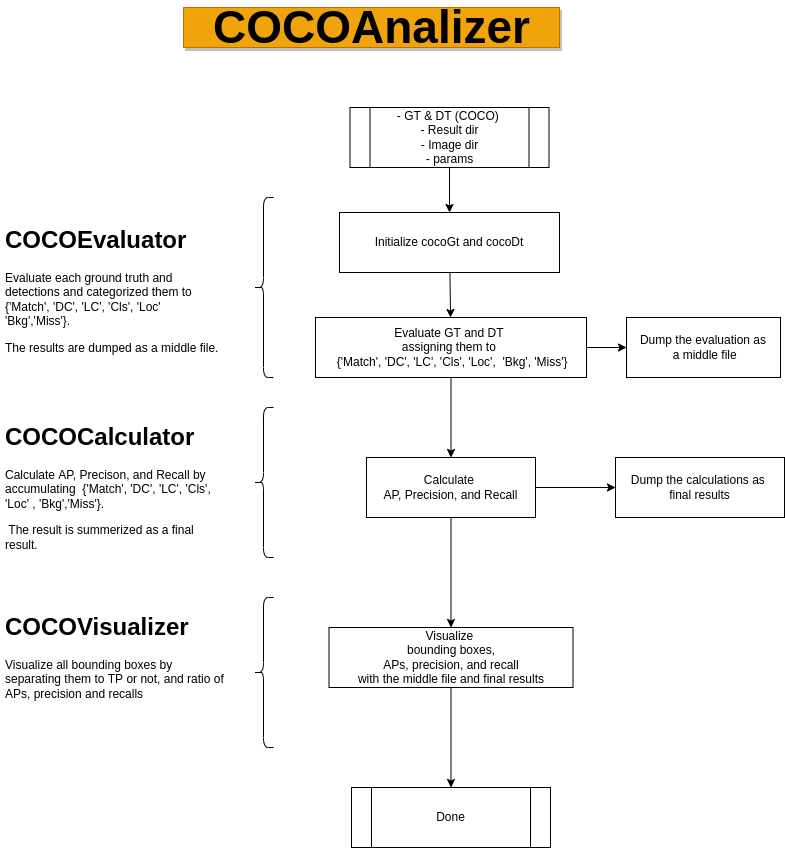

The diagram above was exported from draw.io. Its source (the exported page's mxGraphModel, read from the mxfile embedded in the PNG):
<mxGraphModel dx="1014" dy="495" grid="1" gridSize="10" guides="1" tooltips="1" connect="1" arrows="1" fold="1" page="1" pageScale="1" pageWidth="850" pageHeight="1100" math="0" shadow="0">
  <root>
    <mxCell id="0" />
    <mxCell id="1" parent="0" />
    <mxCell id="8" value="" style="endArrow=classic;html=1;exitX=0.5;exitY=1;exitDx=0;exitDy=0;entryX=0.5;entryY=0;entryDx=0;entryDy=0;" parent="1" source="72" target="9" edge="1">
      <mxGeometry width="50" height="50" relative="1" as="geometry">
        <mxPoint x="482" y="180" as="sourcePoint" />
        <mxPoint x="477" y="230" as="targetPoint" />
      </mxGeometry>
    </mxCell>
    <mxCell id="9" value="Initialize cocoGt and cocoDt" style="rounded=0;whiteSpace=wrap;html=1;" parent="1" vertex="1">
      <mxGeometry x="372" y="225" width="220" height="60" as="geometry" />
    </mxCell>
    <mxCell id="105" value="" style="edgeStyle=none;html=1;" parent="1" source="11" target="104" edge="1">
      <mxGeometry relative="1" as="geometry" />
    </mxCell>
    <mxCell id="11" value="Evaluate GT and DT &lt;br&gt;assigning them to&amp;nbsp;&lt;br&gt;&amp;nbsp;{'Match', 'DC', 'LC', 'Cls', 'Loc',&amp;nbsp; 'Bkg', 'Miss'}" style="rounded=0;whiteSpace=wrap;html=1;" parent="1" vertex="1">
      <mxGeometry x="348" y="330" width="271" height="60" as="geometry" />
    </mxCell>
    <mxCell id="14" value="" style="endArrow=classic;html=1;" parent="1" source="9" target="11" edge="1">
      <mxGeometry width="50" height="50" relative="1" as="geometry">
        <mxPoint x="487" y="320" as="sourcePoint" />
        <mxPoint x="487" y="360" as="targetPoint" />
      </mxGeometry>
    </mxCell>
    <mxCell id="72" value="&lt;span style=&quot;white-space: normal&quot;&gt;- GT &amp;amp; DT (COCO)&amp;nbsp;&lt;/span&gt;&lt;br style=&quot;white-space: normal&quot;&gt;&lt;span style=&quot;white-space: normal&quot;&gt;- Result dir&lt;/span&gt;&lt;br style=&quot;white-space: normal&quot;&gt;&lt;span style=&quot;white-space: normal&quot;&gt;- Image dir&lt;/span&gt;&lt;br style=&quot;white-space: normal&quot;&gt;&lt;span style=&quot;white-space: normal&quot;&gt;- params&lt;/span&gt;" style="shape=process;whiteSpace=wrap;html=1;backgroundOutline=1;" parent="1" vertex="1">
      <mxGeometry x="382.5" y="120" width="199" height="60" as="geometry" />
    </mxCell>
    <mxCell id="79" style="edgeStyle=orthogonalEdgeStyle;rounded=0;orthogonalLoop=1;jettySize=auto;html=1;entryX=0.5;entryY=0;entryDx=0;entryDy=0;" parent="1" source="11" target="82" edge="1">
      <mxGeometry relative="1" as="geometry">
        <mxPoint x="484" y="840" as="targetPoint" />
        <mxPoint x="483.5" y="530" as="sourcePoint" />
      </mxGeometry>
    </mxCell>
    <mxCell id="92" value="" style="edgeStyle=orthogonalEdgeStyle;rounded=0;orthogonalLoop=1;jettySize=auto;html=1;" parent="1" source="82" target="90" edge="1">
      <mxGeometry relative="1" as="geometry" />
    </mxCell>
    <mxCell id="108" value="" style="edgeStyle=none;html=1;" parent="1" source="82" target="107" edge="1">
      <mxGeometry relative="1" as="geometry" />
    </mxCell>
    <mxCell id="82" value="Calculate &lt;br&gt;AP, Precision, and Recall" style="rounded=0;whiteSpace=wrap;html=1;" parent="1" vertex="1">
      <mxGeometry x="399" y="470" width="169" height="60" as="geometry" />
    </mxCell>
    <mxCell id="83" value="Done" style="shape=process;whiteSpace=wrap;html=1;backgroundOutline=1;" parent="1" vertex="1">
      <mxGeometry x="384" y="800" width="199" height="60" as="geometry" />
    </mxCell>
    <mxCell id="91" value="" style="edgeStyle=orthogonalEdgeStyle;rounded=0;orthogonalLoop=1;jettySize=auto;html=1;" parent="1" source="90" target="83" edge="1">
      <mxGeometry relative="1" as="geometry" />
    </mxCell>
    <mxCell id="90" value="Visualize &lt;br&gt;bounding boxes,&lt;br&gt;APs, precision, and recall&lt;br&gt;with the middle file and final results" style="rounded=0;whiteSpace=wrap;html=1;" parent="1" vertex="1">
      <mxGeometry x="361.5" y="640" width="244" height="60" as="geometry" />
    </mxCell>
    <mxCell id="93" value="" style="shape=curlyBracket;whiteSpace=wrap;html=1;rounded=1;" parent="1" vertex="1">
      <mxGeometry x="286" y="210" width="20" height="180" as="geometry" />
    </mxCell>
    <mxCell id="97" value="&lt;h1&gt;COCOEvaluator&lt;/h1&gt;&lt;p&gt;Evaluate each ground truth and detections and categorized them to {'Match', 'DC', 'LC', 'Cls', 'Loc' 'Bkg','Miss'}.&lt;/p&gt;&lt;p&gt;The results are dumped as a middle file.&lt;/p&gt;" style="text;html=1;strokeColor=none;fillColor=none;spacing=5;spacingTop=-20;whiteSpace=wrap;overflow=hidden;rounded=0;" parent="1" vertex="1">
      <mxGeometry x="33" y="232.5" width="230" height="135" as="geometry" />
    </mxCell>
    <mxCell id="100" value="" style="shape=curlyBracket;whiteSpace=wrap;html=1;rounded=1;" parent="1" vertex="1">
      <mxGeometry x="286" y="420" width="20" height="150" as="geometry" />
    </mxCell>
    <mxCell id="101" value="&lt;h1&gt;COCOCalculator&lt;/h1&gt;&lt;p&gt;Calculate AP, Precison, and Recall by accumulating&amp;nbsp; {'Match', 'DC', 'LC', 'Cls', 'Loc' , 'Bkg','Miss'}.&lt;/p&gt;&lt;p&gt;&amp;nbsp;The result is summerized as a final result.&lt;/p&gt;&lt;p&gt;&lt;br&gt;&lt;/p&gt;" style="text;html=1;strokeColor=none;fillColor=none;spacing=5;spacingTop=-20;whiteSpace=wrap;overflow=hidden;rounded=0;" parent="1" vertex="1">
      <mxGeometry x="33" y="430" width="230" height="150" as="geometry" />
    </mxCell>
    <mxCell id="104" value="Dump the evaluation as&lt;br&gt;&amp;nbsp;a middle file" style="whiteSpace=wrap;html=1;rounded=0;" parent="1" vertex="1">
      <mxGeometry x="659" y="330" width="154" height="60" as="geometry" />
    </mxCell>
    <mxCell id="107" value="Dump the calculations as &lt;br&gt;final results" style="rounded=0;whiteSpace=wrap;html=1;" parent="1" vertex="1">
      <mxGeometry x="648" y="470" width="169" height="60" as="geometry" />
    </mxCell>
    <mxCell id="110" value="&lt;h1&gt;COCOVisualizer&lt;/h1&gt;&lt;div&gt;Visualize all bounding boxes by separating them to TP or not, and ratio of APs, precision and recalls&lt;/div&gt;&lt;p&gt;&lt;br&gt;&lt;/p&gt;" style="text;html=1;strokeColor=none;fillColor=none;spacing=5;spacingTop=-20;whiteSpace=wrap;overflow=hidden;rounded=0;" parent="1" vertex="1">
      <mxGeometry x="33" y="620" width="230" height="150" as="geometry" />
    </mxCell>
    <mxCell id="111" value="&lt;font style=&quot;font-size: 46px&quot;&gt;COCOAnalizer&lt;/font&gt;" style="text;html=1;fontSize=24;fontStyle=1;verticalAlign=middle;align=center;fillColor=#f0a30a;fontColor=#000000;strokeColor=#BD7000;shadow=1;" parent="1" vertex="1">
      <mxGeometry x="216" y="20" width="376" height="40" as="geometry" />
    </mxCell>
    <mxCell id="112" value="" style="shape=curlyBracket;whiteSpace=wrap;html=1;rounded=1;" parent="1" vertex="1">
      <mxGeometry x="286" y="610" width="20" height="150" as="geometry" />
    </mxCell>
  </root>
</mxGraphModel>